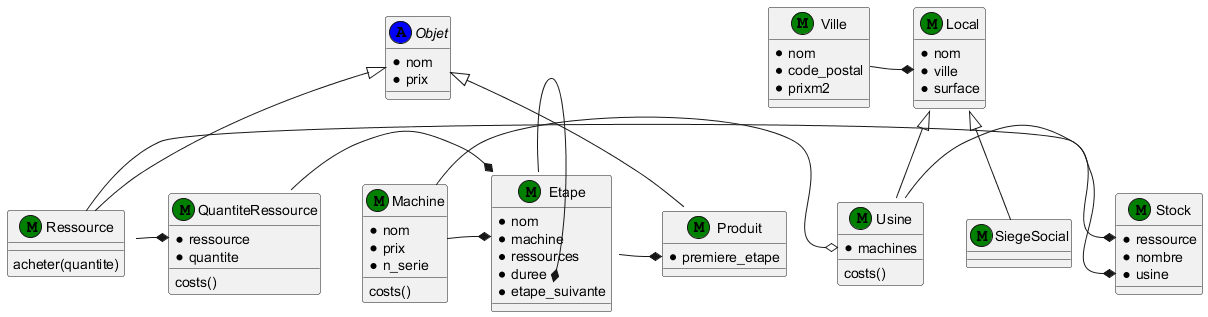

The diagram above was rendered by PlantUML. Its source (embedded in the PNG):
@startuml

class Ville << (M,green) >> {
    *nom
    *code_postal
    *prixm2
}

class Local << (M,green) >> {
    *nom
    *ville
    *surface
}

class SiegeSocial << (M,green) >> {
}

class Usine << (M,green) >> {
    *machines
      costs()
}

class Machine << (M,green) >> {
    *nom
    *prix
    *n_serie
     costs()
}

abstract Objet << (A,blue) >> {
    *nom
    *prix
}

class Produit << (M,green) >> {
    *premiere_etape
}

class Ressource << (M,green) >> {
     acheter(quantite)
}

class QuantiteRessource << (M,green) >> {
    *ressource
    *quantite
      costs()
}

class Stock << (M,green) >> {
    *ressource
    *nombre
    *usine
}

class Etape << (M,green) >> {
    *nom
    *machine
    *ressources
    *duree
    *etape_suivante
}


Objet <|-- Produit
Objet <|-- Ressource
Local <|-- Usine
Local <|-- SiegeSocial
Ville -* Local::ville
Machine -o Usine::machine
Machine -* Etape::machine
Etape -* Produit::premiere_etape
Etape::etape_suivante *-right- Etape
Ressource -* QuantiteRessource::ressource
QuantiteRessource -* Etape::quantite_ressource
Ressource -* Stock::ressource
Usine -* Stock::usine

@enduml